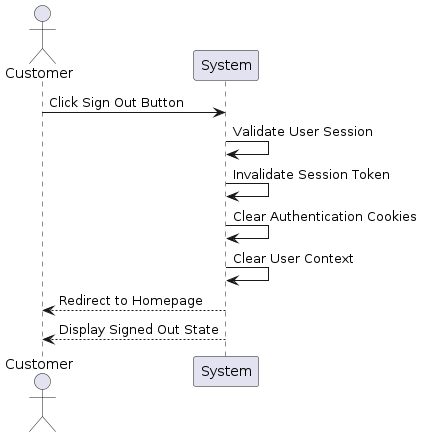

The diagram above was rendered by PlantUML. Its source (embedded in the PNG):
@startuml
actor Customer
participant System

Customer -> System: Click Sign Out Button
System -> System: Validate User Session

System -> System: Invalidate Session Token
System -> System: Clear Authentication Cookies
System -> System: Clear User Context

System --> Customer: Redirect to Homepage
System --> Customer: Display Signed Out State
@enduml